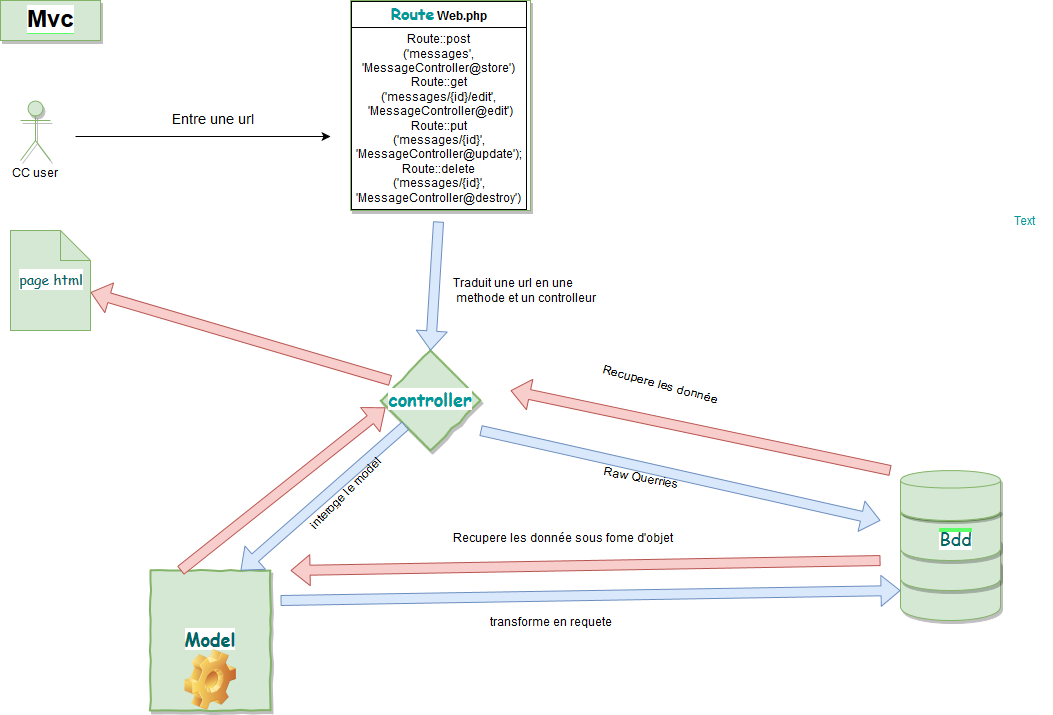

The diagram above was exported from draw.io. Its source (the exported page's mxGraphModel, read from the mxfile embedded in the PNG):
<mxGraphModel dx="1450" dy="819" grid="1" gridSize="10" guides="1" tooltips="1" connect="1" arrows="1" fold="1" page="1" pageScale="1" pageWidth="1169" pageHeight="826" background="#FFFFFF" math="0" shadow="0">
  <root>
    <mxCell id="0" />
    <mxCell id="1" parent="0" />
    <mxCell id="2" value="&lt;span style=&quot;background-color: rgb(255 , 255 , 255)&quot;&gt;Mvc&lt;/span&gt;" style="text;html=1;fontSize=24;fontStyle=1;verticalAlign=middle;align=center;shadow=1;labelBackgroundColor=#5CFF67;strokeColor=#82b366;fillColor=#d5e8d4;" vertex="1" parent="1">
      <mxGeometry x="10" y="10" width="100" height="40" as="geometry" />
    </mxCell>
    <mxCell id="3" value="CC user&lt;br&gt;" style="shape=umlActor;verticalLabelPosition=bottom;labelBackgroundColor=#ffffff;verticalAlign=top;html=1;shadow=1;strokeColor=#82b366;fillColor=#d5e8d4;" vertex="1" parent="1">
      <mxGeometry x="30" y="110" width="30" height="60" as="geometry" />
    </mxCell>
    <mxCell id="6" value="" style="shape=cylinder;whiteSpace=wrap;html=1;shadow=1;labelBackgroundColor=#5CFF67;strokeColor=#82b366;fillColor=#d5e8d4;" vertex="1" parent="1">
      <mxGeometry x="910" y="560" width="100" height="70" as="geometry" />
    </mxCell>
    <mxCell id="7" value="" style="shape=cylinder;whiteSpace=wrap;html=1;shadow=1;labelBackgroundColor=#5CFF67;strokeColor=#82b366;fillColor=#d5e8d4;" vertex="1" parent="1">
      <mxGeometry x="910" y="540" width="100" height="60" as="geometry" />
    </mxCell>
    <mxCell id="11" style="edgeStyle=orthogonalEdgeStyle;rounded=0;html=1;exitX=0.5;exitY=0;entryX=0.5;entryY=1;jettySize=auto;orthogonalLoop=1;" edge="1" parent="1" source="8" target="9">
      <mxGeometry relative="1" as="geometry" />
    </mxCell>
    <mxCell id="8" value="" style="shape=cylinder;whiteSpace=wrap;html=1;shadow=1;labelBackgroundColor=#5CFF67;strokeColor=#82b366;fillColor=#d5e8d4;" vertex="1" parent="1">
      <mxGeometry x="910" y="510" width="100" height="60" as="geometry" />
    </mxCell>
    <mxCell id="9" value="" style="shape=cylinder;whiteSpace=wrap;html=1;shadow=1;labelBackgroundColor=#5CFF67;strokeColor=#82b366;fillColor=#d5e8d4;" vertex="1" parent="1">
      <mxGeometry x="910" y="480" width="100" height="50" as="geometry" />
    </mxCell>
    <mxCell id="10" value="&lt;font face=&quot;Comic Sans MS&quot;&gt;&lt;span style=&quot;background-color: rgb(255 , 255 , 255)&quot;&gt;&lt;font style=&quot;font-size: 18px&quot; color=&quot;#006666&quot;&gt;Bdd&lt;/font&gt;&lt;/span&gt;&lt;/font&gt;" style="text;html=1;strokeColor=none;fillColor=none;align=center;verticalAlign=middle;whiteSpace=wrap;shadow=1;labelBackgroundColor=#5CFF67;" vertex="1" parent="1">
      <mxGeometry x="900" y="530" width="130" height="40" as="geometry" />
    </mxCell>
    <mxCell id="12" value="" style="endArrow=classic;html=1;" edge="1" parent="1">
      <mxGeometry width="50" height="50" relative="1" as="geometry">
        <mxPoint x="85" y="146" as="sourcePoint" />
        <mxPoint x="340" y="146" as="targetPoint" />
      </mxGeometry>
    </mxCell>
    <mxCell id="13" value="&lt;font style=&quot;font-size: 14px&quot;&gt;Entre une url&lt;br&gt;&lt;/font&gt;" style="text;html=1;resizable=0;points=[];autosize=1;align=left;verticalAlign=top;spacingTop=-4;" vertex="1" parent="1">
      <mxGeometry x="180" y="120" width="100" height="20" as="geometry" />
    </mxCell>
    <mxCell id="14" value="&lt;table style=&quot;border-collapse: collapse&quot; width=&quot;176&quot; cellpadding=&quot;4&quot; border=&quot;1&quot;&gt;&lt;tbody&gt;&lt;tr&gt;&lt;th style=&quot;line-height: 120%&quot; align=&quot;center&quot;&gt;&lt;font style=&quot;font-size: 16px&quot; color=&quot;#009999&quot; face=&quot;Comic Sans MS&quot;&gt;Route&lt;/font&gt; Web.php&lt;br&gt;&lt;/th&gt;&lt;/tr&gt;&lt;tr&gt;&lt;td align=&quot;center&quot;&gt;Route::post&lt;br&gt;('messages', &lt;br&gt;'MessageController@store')&lt;br&gt;Route::get&lt;br&gt;('messages/{id}/edit',&lt;br&gt;&amp;nbsp;'MessageController@edit')&lt;br&gt;Route::put&lt;br&gt;('messages/{id}', &lt;br&gt;'MessageController@update');&lt;br&gt;Route::delete&lt;br&gt;('messages/{id}',&lt;br&gt;'MessageController@destroy')&lt;br&gt;&lt;/td&gt;&lt;/tr&gt;&lt;tr&gt;&lt;td align=&quot;center&quot;&gt;&lt;br&gt;&lt;br&gt;&lt;br&gt;&lt;/td&gt;&lt;/tr&gt;&lt;/tbody&gt;&lt;/table&gt;" style="text;html=1;overflow=fill;shadow=1;labelBackgroundColor=#FFFFFF;strokeColor=#82b366;fillColor=#d5e8d4;" vertex="1" parent="1">
      <mxGeometry x="360" y="10" width="180" height="210" as="geometry" />
    </mxCell>
    <mxCell id="16" value="&lt;font style=&quot;font-size: 18px&quot;&gt;controller&lt;/font&gt;" style="rhombus;html=1;align=center;whiteSpace=wrap;comic=1;strokeWidth=2;fontFamily=Comic Sans MS;fontStyle=1;shadow=1;labelBackgroundColor=#FFFFFF;fillColor=#d5e8d4;fontColor=#009999;strokeColor=#82b366;" vertex="1" parent="1">
      <mxGeometry x="390" y="360" width="100" height="100" as="geometry" />
    </mxCell>
    <mxCell id="17" value="&lt;font style=&quot;font-size: 18px&quot; color=&quot;#006666&quot;&gt;Model&lt;/font&gt;" style="html=1;whiteSpace=wrap;comic=1;strokeWidth=2;fontFamily=Comic Sans MS;fontStyle=1;shadow=1;labelBackgroundColor=#FFFFFF;fillColor=#d5e8d4;strokeColor=#82b366;" vertex="1" parent="1">
      <mxGeometry x="160" y="580" width="120" height="140" as="geometry" />
    </mxCell>
    <mxCell id="18" value="" style="shape=flexArrow;endArrow=classic;html=1;fillColor=#dae8fc;exitX=0.488;exitY=1.05;entryX=0.5;entryY=0;exitPerimeter=0;fontColor=#000000;labelBackgroundColor=#FFFFFF;verticalAlign=bottom;strokeColor=#6c8ebf;" edge="1" parent="1" source="14" target="16">
      <mxGeometry width="50" height="50" relative="1" as="geometry">
        <mxPoint x="10" y="700" as="sourcePoint" />
        <mxPoint x="410" y="370" as="targetPoint" />
      </mxGeometry>
    </mxCell>
    <mxCell id="20" value="" style="shape=flexArrow;endArrow=classic;html=1;fillColor=#dae8fc;entryX=0.75;entryY=0;exitX=0;exitY=1;strokeColor=#6c8ebf;" edge="1" parent="1" source="16" target="17">
      <mxGeometry width="50" height="50" relative="1" as="geometry">
        <mxPoint x="10" y="700" as="sourcePoint" />
        <mxPoint x="60" y="650" as="targetPoint" />
      </mxGeometry>
    </mxCell>
    <mxCell id="21" value="" style="shape=flexArrow;endArrow=classic;html=1;fillColor=#dae8fc;strokeColor=#6c8ebf;" edge="1" parent="1">
      <mxGeometry width="50" height="50" relative="1" as="geometry">
        <mxPoint x="290" y="610" as="sourcePoint" />
        <mxPoint x="910" y="600" as="targetPoint" />
      </mxGeometry>
    </mxCell>
    <mxCell id="22" value="" style="shape=flexArrow;endArrow=classic;html=1;fillColor=#dae8fc;strokeColor=#6c8ebf;" edge="1" parent="1">
      <mxGeometry width="50" height="50" relative="1" as="geometry">
        <mxPoint x="490" y="440" as="sourcePoint" />
        <mxPoint x="890" y="530" as="targetPoint" />
      </mxGeometry>
    </mxCell>
    <mxCell id="23" value="" style="shape=flexArrow;endArrow=classic;html=1;fillColor=#f8cecc;strokeColor=#b85450;" edge="1" parent="1">
      <mxGeometry width="50" height="50" relative="1" as="geometry">
        <mxPoint x="900" y="480" as="sourcePoint" />
        <mxPoint x="520" y="400" as="targetPoint" />
      </mxGeometry>
    </mxCell>
    <mxCell id="24" value="" style="shape=flexArrow;endArrow=classic;html=1;fillColor=#f8cecc;strokeColor=#b85450;" edge="1" parent="1">
      <mxGeometry width="50" height="50" relative="1" as="geometry">
        <mxPoint x="890" y="570" as="sourcePoint" />
        <mxPoint x="300" y="580" as="targetPoint" />
      </mxGeometry>
    </mxCell>
    <mxCell id="25" value="" style="shape=flexArrow;endArrow=classic;html=1;fillColor=#f8cecc;entryX=0.05;entryY=0.57;entryPerimeter=0;exitX=0.25;exitY=0;strokeColor=#b85450;" edge="1" parent="1" source="17" target="16">
      <mxGeometry width="50" height="50" relative="1" as="geometry">
        <mxPoint x="200" y="510" as="sourcePoint" />
        <mxPoint x="60" y="650" as="targetPoint" />
      </mxGeometry>
    </mxCell>
    <mxCell id="26" value="" style="shape=flexArrow;endArrow=classic;html=1;fillColor=#f8cecc;strokeColor=#b85450;" edge="1" parent="1" target="27">
      <mxGeometry width="50" height="50" relative="1" as="geometry">
        <mxPoint x="400" y="390" as="sourcePoint" />
        <mxPoint x="140" y="280" as="targetPoint" />
      </mxGeometry>
    </mxCell>
    <mxCell id="27" value="&lt;font style=&quot;font-size: 14px&quot; color=&quot;#006666&quot; face=&quot;Comic Sans MS&quot;&gt;&lt;span style=&quot;background-color: rgb(255 , 255 , 255)&quot;&gt;page html&lt;/span&gt;&lt;/font&gt;" style="shape=note;whiteSpace=wrap;html=1;labelBackgroundColor=none;fillColor=#d5e8d4;strokeColor=#82b366;" vertex="1" parent="1">
      <mxGeometry x="20" y="240" width="80" height="100" as="geometry" />
    </mxCell>
    <mxCell id="28" value="Traduit une url en une&lt;br&gt;&amp;nbsp;methode et un controlleur" style="text;html=1;resizable=0;points=[];autosize=1;align=left;verticalAlign=top;spacingTop=-4;" vertex="1" parent="1">
      <mxGeometry x="461" y="285" width="160" height="30" as="geometry" />
    </mxCell>
    <mxCell id="29" value="Raw Querries" style="text;html=1;resizable=0;points=[];autosize=1;align=left;verticalAlign=top;spacingTop=-4;rotation=10;" vertex="1" parent="1">
      <mxGeometry x="611" y="480" width="90" height="20" as="geometry" />
    </mxCell>
    <mxCell id="30" value="interoge le model" style="text;html=1;resizable=0;points=[];autosize=1;align=left;verticalAlign=top;spacingTop=-4;rotation=-45;" vertex="1" parent="1">
      <mxGeometry x="305" y="490" width="110" height="20" as="geometry" />
    </mxCell>
    <mxCell id="31" value="transforme en requete" style="text;html=1;resizable=0;points=[];autosize=1;align=left;verticalAlign=top;spacingTop=-4;" vertex="1" parent="1">
      <mxGeometry x="498" y="624" width="140" height="20" as="geometry" />
    </mxCell>
    <mxCell id="32" value="Recupere les donnée sous fome d'objet" style="text;html=1;resizable=0;points=[];autosize=1;align=left;verticalAlign=top;spacingTop=-4;" vertex="1" parent="1">
      <mxGeometry x="461" y="540" width="240" height="20" as="geometry" />
    </mxCell>
    <mxCell id="33" value="Recupere les donnée" style="text;html=1;resizable=0;points=[];autosize=1;align=left;verticalAlign=top;spacingTop=-4;rotation=15;" vertex="1" parent="1">
      <mxGeometry x="608" y="387" width="130" height="20" as="geometry" />
    </mxCell>
    <mxCell id="34" value="" style="shape=image;html=1;verticalLabelPosition=bottom;labelBackgroundColor=#ffffff;verticalAlign=top;imageAspect=1;aspect=fixed;image=img/clipart/Gear_128x128.png;shadow=1;strokeColor=#000000;fillColor=#ffffff;fontColor=#009999;" vertex="1" parent="1">
      <mxGeometry x="194" y="659" width="52" height="61" as="geometry" />
    </mxCell>
    <mxCell id="35" value="Text" style="text;html=1;resizable=0;points=[];autosize=1;align=left;verticalAlign=top;spacingTop=-4;fontColor=#009999;" vertex="1" parent="1">
      <mxGeometry x="1022" y="223" width="40" height="20" as="geometry" />
    </mxCell>
  </root>
</mxGraphModel>